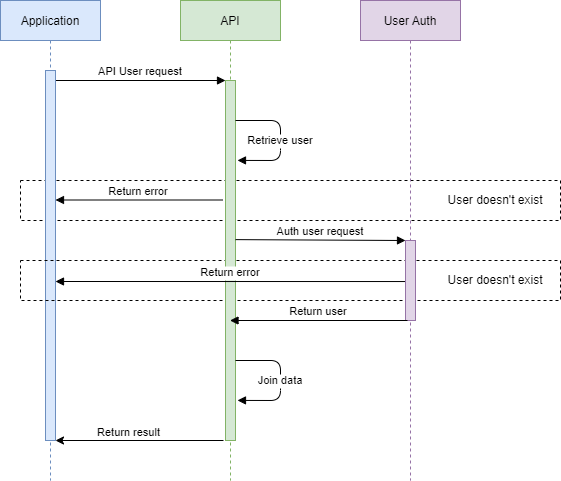

The diagram above was exported from draw.io. Its source (the exported page's mxGraphModel, read from the mxfile embedded in the PNG):
<mxGraphModel dx="1102" dy="857" grid="1" gridSize="10" guides="1" tooltips="1" connect="1" arrows="1" fold="1" page="1" pageScale="1" pageWidth="827" pageHeight="1169" math="0" shadow="0">
  <root>
    <mxCell id="0" />
    <mxCell id="1" parent="0" />
    <mxCell id="ZylKedRVOWAIY7Mmyc64-1" value="Application" style="shape=umlLifeline;perimeter=lifelinePerimeter;container=1;collapsible=0;recursiveResize=0;rounded=0;shadow=0;strokeWidth=1;fillColor=#dae8fc;strokeColor=#6c8ebf;" vertex="1" parent="1">
      <mxGeometry x="120" y="80" width="100" height="480" as="geometry" />
    </mxCell>
    <mxCell id="ZylKedRVOWAIY7Mmyc64-16" value="" style="rounded=0;whiteSpace=wrap;html=1;dashed=1;fillColor=none;" vertex="1" parent="ZylKedRVOWAIY7Mmyc64-1">
      <mxGeometry x="20" y="180" width="540" height="40" as="geometry" />
    </mxCell>
    <mxCell id="ZylKedRVOWAIY7Mmyc64-3" value="API User request" style="verticalAlign=bottom;endArrow=block;entryX=0;entryY=0;shadow=0;strokeWidth=1;" edge="1" parent="ZylKedRVOWAIY7Mmyc64-1">
      <mxGeometry relative="1" as="geometry">
        <mxPoint x="55" y="80" as="sourcePoint" />
        <mxPoint x="225" y="80" as="targetPoint" />
      </mxGeometry>
    </mxCell>
    <mxCell id="ZylKedRVOWAIY7Mmyc64-19" value="Return error" style="verticalAlign=bottom;endArrow=block;shadow=0;strokeWidth=1;exitX=-0.3;exitY=0.488;exitDx=0;exitDy=0;exitPerimeter=0;" edge="1" parent="ZylKedRVOWAIY7Mmyc64-1">
      <mxGeometry relative="1" as="geometry">
        <mxPoint x="222" y="199.5" as="sourcePoint" />
        <mxPoint x="55" y="199.5" as="targetPoint" />
      </mxGeometry>
    </mxCell>
    <mxCell id="ZylKedRVOWAIY7Mmyc64-21" value="User doesn't exist" style="text;html=1;strokeColor=none;fillColor=none;align=center;verticalAlign=middle;whiteSpace=wrap;rounded=0;dashed=1;" vertex="1" parent="ZylKedRVOWAIY7Mmyc64-1">
      <mxGeometry x="440" y="185" width="110" height="30" as="geometry" />
    </mxCell>
    <mxCell id="ZylKedRVOWAIY7Mmyc64-2" value="" style="points=[];perimeter=orthogonalPerimeter;rounded=0;shadow=0;strokeWidth=1;fillColor=#dae8fc;strokeColor=#6c8ebf;" vertex="1" parent="ZylKedRVOWAIY7Mmyc64-1">
      <mxGeometry x="45" y="70" width="10" height="370" as="geometry" />
    </mxCell>
    <mxCell id="ZylKedRVOWAIY7Mmyc64-4" value="API" style="shape=umlLifeline;perimeter=lifelinePerimeter;container=1;collapsible=0;recursiveResize=0;rounded=0;shadow=0;strokeWidth=1;fillColor=#d5e8d4;strokeColor=#82b366;" vertex="1" parent="1">
      <mxGeometry x="300" y="80" width="100" height="480" as="geometry" />
    </mxCell>
    <mxCell id="ZylKedRVOWAIY7Mmyc64-22" value="" style="rounded=0;whiteSpace=wrap;html=1;dashed=1;fillColor=none;" vertex="1" parent="ZylKedRVOWAIY7Mmyc64-4">
      <mxGeometry x="-160" y="260" width="540" height="40" as="geometry" />
    </mxCell>
    <mxCell id="ZylKedRVOWAIY7Mmyc64-5" value="" style="points=[];perimeter=orthogonalPerimeter;rounded=0;shadow=0;strokeWidth=1;fillColor=#d5e8d4;strokeColor=#82b366;" vertex="1" parent="ZylKedRVOWAIY7Mmyc64-4">
      <mxGeometry x="45" y="80" width="10" height="360" as="geometry" />
    </mxCell>
    <mxCell id="ZylKedRVOWAIY7Mmyc64-20" value="Retrieve user" style="verticalAlign=bottom;endArrow=block;shadow=0;strokeWidth=1;entryX=1.2;entryY=0.714;entryDx=0;entryDy=0;entryPerimeter=0;" edge="1" parent="ZylKedRVOWAIY7Mmyc64-4">
      <mxGeometry x="0.1538" relative="1" as="geometry">
        <mxPoint x="55" y="120" as="sourcePoint" />
        <mxPoint x="57" y="159.92000000000007" as="targetPoint" />
        <Array as="points">
          <mxPoint x="100" y="120" />
          <mxPoint x="100" y="160" />
        </Array>
        <mxPoint as="offset" />
      </mxGeometry>
    </mxCell>
    <mxCell id="ZylKedRVOWAIY7Mmyc64-25" value="Join data" style="verticalAlign=bottom;endArrow=block;shadow=0;strokeWidth=1;entryX=1.2;entryY=0.714;entryDx=0;entryDy=0;entryPerimeter=0;" edge="1" parent="ZylKedRVOWAIY7Mmyc64-4">
      <mxGeometry x="0.1538" relative="1" as="geometry">
        <mxPoint x="55" y="360" as="sourcePoint" />
        <mxPoint x="57" y="399.9200000000001" as="targetPoint" />
        <Array as="points">
          <mxPoint x="100" y="360" />
          <mxPoint x="100" y="400" />
        </Array>
        <mxPoint as="offset" />
      </mxGeometry>
    </mxCell>
    <mxCell id="ZylKedRVOWAIY7Mmyc64-23" value="Return error" style="verticalAlign=bottom;endArrow=block;shadow=0;strokeWidth=1;exitX=0;exitY=0.513;exitDx=0;exitDy=0;exitPerimeter=0;" edge="1" parent="ZylKedRVOWAIY7Mmyc64-4" source="ZylKedRVOWAIY7Mmyc64-9">
      <mxGeometry relative="1" as="geometry">
        <mxPoint x="45" y="279.5" as="sourcePoint" />
        <mxPoint x="-125" y="281" as="targetPoint" />
      </mxGeometry>
    </mxCell>
    <mxCell id="ZylKedRVOWAIY7Mmyc64-8" value="User Auth" style="shape=umlLifeline;perimeter=lifelinePerimeter;container=1;collapsible=0;recursiveResize=0;rounded=0;shadow=0;strokeWidth=1;fillColor=#e1d5e7;strokeColor=#9673a6;" vertex="1" parent="1">
      <mxGeometry x="480" y="80" width="100" height="480" as="geometry" />
    </mxCell>
    <mxCell id="ZylKedRVOWAIY7Mmyc64-9" value="" style="points=[];perimeter=orthogonalPerimeter;rounded=0;shadow=0;strokeWidth=1;fillColor=#e1d5e7;strokeColor=#9673a6;" vertex="1" parent="ZylKedRVOWAIY7Mmyc64-8">
      <mxGeometry x="45" y="240" width="10" height="80" as="geometry" />
    </mxCell>
    <mxCell id="ZylKedRVOWAIY7Mmyc64-24" value="User doesn't exist" style="text;html=1;strokeColor=none;fillColor=none;align=center;verticalAlign=middle;whiteSpace=wrap;rounded=0;dashed=1;" vertex="1" parent="ZylKedRVOWAIY7Mmyc64-8">
      <mxGeometry x="80" y="265" width="110" height="30" as="geometry" />
    </mxCell>
    <mxCell id="ZylKedRVOWAIY7Mmyc64-10" value="Return user" style="verticalAlign=bottom;endArrow=block;shadow=0;strokeWidth=1;exitX=-0.3;exitY=0.488;exitDx=0;exitDy=0;exitPerimeter=0;" edge="1" parent="1" target="ZylKedRVOWAIY7Mmyc64-4">
      <mxGeometry relative="1" as="geometry">
        <mxPoint x="527" y="399.9999999999999" as="sourcePoint" />
        <mxPoint x="360" y="399.9999999999999" as="targetPoint" />
      </mxGeometry>
    </mxCell>
    <mxCell id="ZylKedRVOWAIY7Mmyc64-15" value="Auth user request" style="verticalAlign=bottom;endArrow=block;shadow=0;strokeWidth=1;entryX=0;entryY=0;entryDx=0;entryDy=0;entryPerimeter=0;exitX=1;exitY=0.442;exitDx=0;exitDy=0;exitPerimeter=0;" edge="1" parent="1" source="ZylKedRVOWAIY7Mmyc64-5" target="ZylKedRVOWAIY7Mmyc64-9">
      <mxGeometry relative="1" as="geometry">
        <mxPoint x="360" y="320.05999999999995" as="sourcePoint" />
        <mxPoint x="529" y="320" as="targetPoint" />
      </mxGeometry>
    </mxCell>
    <mxCell id="ZylKedRVOWAIY7Mmyc64-26" value="" style="endArrow=classic;html=1;rounded=0;entryX=1;entryY=1;entryDx=0;entryDy=0;entryPerimeter=0;exitX=-0.2;exitY=1;exitDx=0;exitDy=0;exitPerimeter=0;" edge="1" parent="1" source="ZylKedRVOWAIY7Mmyc64-5" target="ZylKedRVOWAIY7Mmyc64-2">
      <mxGeometry width="50" height="50" relative="1" as="geometry">
        <mxPoint x="450" y="561" as="sourcePoint" />
        <mxPoint x="100" y="560.64" as="targetPoint" />
      </mxGeometry>
    </mxCell>
    <mxCell id="ZylKedRVOWAIY7Mmyc64-27" value="Return result" style="edgeLabel;html=1;align=center;verticalAlign=middle;resizable=0;points=[];" vertex="1" connectable="0" parent="ZylKedRVOWAIY7Mmyc64-26">
      <mxGeometry x="-0.1322" y="1" relative="1" as="geometry">
        <mxPoint x="-23" y="-10" as="offset" />
      </mxGeometry>
    </mxCell>
  </root>
</mxGraphModel>